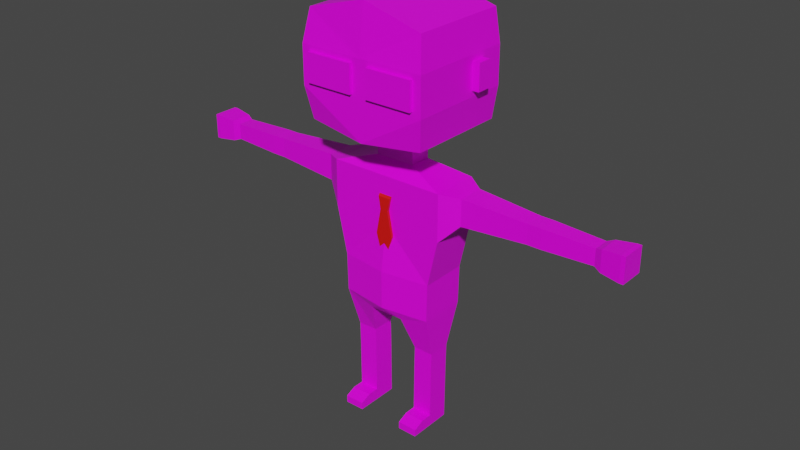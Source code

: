 # Source: businessMan.blend  (saved by Blender 2.92.15; exported with 4.5.12 LTS)
import bpy
from mathutils import Matrix  # noqa: F401  (used for matrix-valued properties, if any)

bpy.ops.wm.read_factory_settings(use_empty=True)
scene = bpy.context.scene
scene.name = 'Scene'

# ---- collections
col_collection = bpy.data.collections.new('Collection'); scene.collection.children.link(col_collection)

# ---- images (referenced by path relative to the original .blend; pixels are not part of the script)
import os
ASSET_DIR = os.environ.get("B2B_ASSET_DIR", "")  # directory of the original .blend (textures are referenced by path, not embedded)
HERE = os.path.dirname(os.path.abspath(__file__))  # packed textures are extracted next to this script under _unpacked/

def load_image(name, relpath, width, height, colorspace="sRGB"):
    """Load a texture the original file referenced (path relative to the .blend, or extracted next to this script)."""
    p = next((c for c in (os.path.join(HERE, relpath), os.path.join(ASSET_DIR, relpath)) if relpath and os.path.exists(c)), "")
    if p:
        img = bpy.data.images.load(p, check_existing=True)
        img.name = name
    else:  # same state as the original file: an image datablock whose file is absent (Cycles renders it pink)
        img = bpy.data.images.new(name, width, height)
        img.source = "FILE"
        img.filepath = "//" + (relpath or name)
    img.colorspace_settings.name = colorspace
    return img
img_ggnuw75t_png = load_image('gGnuw75t.png', 'gGnuw75t.png', 1024, 1024, 'sRGB')
img_v_dgozgn_png = load_image('V_DgoZGn.png', 'V_DgoZGn.png', 1024, 1024, 'sRGB')

# ---- materials (node trees are filled in below, after node groups)
mat_material = bpy.data.materials.new('Material')
mat_material.alpha_threshold = 0.0
mat_material.use_transparent_shadow = False
mat_material.line_color = (0.0, 0.0, 0.0, 1.0)
mat_material_001 = bpy.data.materials.new('Material.001')
mat_material_001.use_transparent_shadow = False

# ---- material node trees
mat_material.use_nodes = True; mat_material.node_tree.nodes.clear()
_N = mat_material.node_tree.nodes; _L = mat_material.node_tree.links
n0 = _N.new('ShaderNodeOutputMaterial'); n0.name = 'Material Output'; n0.location = (300, 300)
n1 = _N.new('ShaderNodeBsdfPrincipled'); n1.name = 'Principled BSDF'; n1.location = (10, 300)
n1.distribution = 'GGX'
n1.subsurface_method = 'BURLEY'
n1.inputs[2].default_value = 0.4
n1.inputs[3].default_value = 1.45
n1.inputs[27].default_value = (0.0, 0.0, 0.0, 1.0)
n1.inputs[28].default_value = 1.0
n2 = _N.new('ShaderNodeTexImage'); n2.name = 'Image Texture.001'; n2.location = (-361, 166)
n2.image = img_ggnuw75t_png
n3 = _N.new('ShaderNodeTexImage'); n3.name = 'Image Texture'; n3.location = (-825, 165)
n3.image = img_v_dgozgn_png
_L.new(n1.outputs[0], n0.inputs[0])
_L.new(n2.outputs[0], n1.inputs[0])
n0.is_active_output = True
mat_material_001.use_nodes = True; mat_material_001.node_tree.nodes.clear()
_N = mat_material_001.node_tree.nodes; _L = mat_material_001.node_tree.links
n0 = _N.new('ShaderNodeBsdfPrincipled'); n0.name = 'Principled BSDF'; n0.location = (10, 300)
n0.distribution = 'GGX'
n0.subsurface_method = 'BURLEY'
n0.inputs[0].default_value = (0.8, 0.006106, 0.003758, 1.0)
n0.inputs[3].default_value = 1.45
n0.inputs[27].default_value = (0.0, 0.0, 0.0, 1.0)
n0.inputs[28].default_value = 1.0
n1 = _N.new('ShaderNodeOutputMaterial'); n1.name = 'Material Output'; n1.location = (300, 300)
_L.new(n0.outputs[0], n1.inputs[0])
n1.is_active_output = True

# ---- world
world_world = bpy.data.worlds.new('World'); scene.world = world_world
world_world.use_nodes = True; world_world.node_tree.nodes.clear()
_N = world_world.node_tree.nodes; _L = world_world.node_tree.links
n0 = _N.new('ShaderNodeOutputWorld'); n0.name = 'World Output'; n0.location = (300, 300)
n1 = _N.new('ShaderNodeBackground'); n1.name = 'Background'; n1.location = (10, 300)
n1.inputs[0].default_value = (0.05088, 0.05088, 0.05088, 1.0)
_L.new(n1.outputs[0], n0.inputs[0])
n0.is_active_output = True
world_world.color = (0.05088, 0.05088, 0.05088)
world_world.use_sun_shadow = False
world_world.sun_shadow_jitter_overblur = 0.0

# ---- meshes
me_cube = bpy.data.meshes.new('Cube')
me_cube.from_pydata([(0.2005, 0.08148, 0.8814), (0.05988, 0.08148, 0.3994), (0.2005, -0.08148, 0.8814), (0.05988, -0.08148, 0.3994), (0.0, 0.08148, 0.3994), (0.0, -0.08148, 0.8814), (0.0, -0.08148, 0.3994), (0.0, 0.1003, 0.8814), (0.2005, 0.08148, 0.7208), (0.1649, 0.08148, 0.5601), (0.2005, -0.08148, 0.7208), (0.1649, -0.08148, 0.5601), (0.0, -0.08148, 0.7208), (0.0, -0.1046, 0.5601), (0.0, 0.08148, 0.7208), (0.0, 0.08148, 0.5601), (0.1621, 0.08148, 0.4297), (0.1621, -0.08148, 0.4297), (0.0, -0.1046, 0.4297), (0.0, 0.08148, 0.4297), (0.1522, 0.03867, 0.2817), (0.08395, 0.03867, 0.2823), (0.1522, -0.03867, 0.2817), (0.08395, -0.03867, 0.2823), (0.1509, 0.03867, 0.2162), (0.08259, 0.03867, 0.2169), (0.1509, -0.03867, 0.2162), (0.08259, -0.03867, 0.2169), (0.1506, 0.03867, 0.1901), (0.08235, 0.03867, 0.1907), (0.1506, -0.03867, 0.1901), (0.08235, -0.03867, 0.1907), (0.1504, 0.03867, 0.162), (0.08208, 0.03867, 0.1627), (0.1504, -0.03867, 0.162), (0.08208, -0.03867, 0.1627), (0.1495, 0.03867, 0.04204), (0.08117, 0.03867, 0.04268), (0.1495, -0.03867, 0.04204), (0.08117, -0.03867, 0.04268), (0.1491, 0.03867, 0.001099), (0.08079, 0.03867, 0.001741), (0.1491, -0.03867, 0.001099), (0.08079, -0.03867, 0.001741), (0.1495, -0.07874, 0.04204), (0.08117, -0.07874, 0.04268), (0.1491, -0.07874, 0.001099), (0.08079, -0.07874, 0.001741), (0.1495, -0.1159, 0.02611), (0.08117, -0.1159, 0.02675), (0.1491, -0.1159, 0.001099), (0.08079, -0.1159, 0.001741), (0.2584, 0.04559, 0.8704), (0.2584, -0.04559, 0.8704), (0.2584, 0.04559, 0.7804), (0.2584, -0.04559, 0.7804), (0.4823, 0.0334, 0.8583), (0.4823, -0.0334, 0.8583), (0.4823, 0.0334, 0.7925), (0.4823, -0.0334, 0.7925), (0.5069, 0.0334, 0.8583), (0.5069, -0.0334, 0.8583), (0.5069, 0.0334, 0.7925), (0.5069, -0.0334, 0.7925), (0.5271, 0.0334, 0.8583), (0.5271, -0.0334, 0.8583), (0.5271, 0.0334, 0.7925), (0.5271, -0.0334, 0.7925), (0.6991, 0.02784, 0.8529), (0.6991, -0.02784, 0.8529), (0.6991, 0.02784, 0.7979), (0.6991, -0.02784, 0.7979), (0.722, 0.03634, 0.8612), (0.722, -0.03634, 0.8612), (0.722, 0.03634, 0.7896), (0.722, -0.03634, 0.7896), (0.7846, 0.0432, 0.868), (0.7846, -0.0432, 0.868), (0.7846, 0.0432, 0.7828), (0.7846, -0.0432, 0.7828), (0.06823, 0.03667, 0.9205), (0.06823, -0.03667, 0.9205), (0.0, 0.03667, 0.9205), (0.0, -0.03667, 0.9205), (0.06823, 0.03667, 0.9789), (0.06823, -0.03667, 0.9789), (0.0, 0.03667, 0.9789), (0.0, -0.03667, 0.9789), (0.2037, 0.1704, 1.042), (0.2037, -0.1704, 1.042), (0.0, 0.1704, 1.042), (0.0, -0.1901, 1.022), (0.2037, 0.1704, 1.386), (0.2037, -0.1704, 1.386), (0.0, 0.1744, 1.441), (0.0, -0.1704, 1.442), (0.0, 0.1744, 1.15), (0.0, 0.1744, 1.278), (0.2199, -0.1901, 1.15), (0.2199, -0.1901, 1.278), (0.0, -0.1901, 1.278), (0.0, -0.1901, 1.15), (0.2199, 0.1744, 1.15), (0.2199, 0.1744, 1.278), (0.7986, 0.0432, 0.868), (0.7986, -0.0432, 0.868), (0.7986, 0.0432, 0.7828), (0.7986, -0.0432, 0.7828), (0.2199, 0.04268, 1.17), (0.2199, 0.04268, 1.258), (0.2199, 0.09311, 1.17), (0.2199, 0.09311, 1.258), (0.2447, 0.04268, 1.17), (0.2447, 0.04268, 1.258), (0.2447, 0.09311, 1.17), (0.2447, 0.09311, 1.258), (0.1903, -0.1901, 1.167), (0.1903, -0.1901, 1.261), (0.02962, -0.1901, 1.261), (0.02962, -0.1901, 1.167), (0.09196, -0.1901, 1.167), (0.09196, -0.1901, 1.261), (0.1903, -0.2016, 1.167), (0.1903, -0.2016, 1.261), (0.02962, -0.2016, 1.167), (0.02962, -0.2016, 1.261), (0.09196, -0.2016, 1.167), (0.09196, -0.2016, 1.261), (0.05104, -0.08148, 0.8814), (0.0, -0.08148, 0.7921)], [], [(4, 1, 3, 6), (0, 2, 53, 52), (14, 7, 0, 8), (0, 7, 82, 80), (10, 2, 128, 129, 12), (17, 11, 13, 18), (11, 10, 12, 13), (19, 15, 9, 16), (15, 14, 8, 9), (16, 9, 11, 17), (9, 8, 10, 11), (1, 16, 20, 21), (4, 19, 16, 1), (3, 17, 18, 6), (23, 21, 25, 27), (3, 1, 21, 23), (17, 3, 23, 22), (16, 17, 22, 20), (24, 26, 30, 28), (21, 20, 24, 25), (20, 22, 26, 24), (22, 23, 27, 26), (30, 31, 35, 34), (26, 27, 31, 30), (27, 25, 29, 31), (25, 24, 28, 29), (35, 33, 37, 39), (31, 29, 33, 35), (29, 28, 32, 33), (28, 30, 34, 32), (36, 38, 42, 40), (33, 32, 36, 37), (32, 34, 38, 36), (34, 35, 39, 38), (41, 40, 42, 43), (39, 43, 47, 45), (39, 37, 41, 43), (37, 36, 40, 41), (46, 44, 48, 50), (38, 39, 45, 44), (42, 38, 44, 46), (43, 42, 46, 47), (48, 49, 51, 50), (44, 45, 49, 48), (45, 47, 51, 49), (47, 46, 50, 51), (53, 55, 59, 57), (2, 10, 55, 53), (10, 8, 54, 55), (8, 0, 52, 54), (56, 57, 61, 60), (52, 53, 57, 56), (55, 54, 58, 59), (54, 52, 56, 58), (63, 62, 66, 67), (59, 58, 62, 63), (58, 56, 60, 62), (57, 59, 63, 61), (65, 67, 71, 69), (62, 60, 64, 66), (61, 63, 67, 65), (60, 61, 65, 64), (71, 70, 74, 75), (64, 65, 69, 68), (67, 66, 70, 71), (66, 64, 68, 70), (74, 72, 76, 78), (70, 68, 72, 74), (69, 71, 75, 73), (68, 69, 73, 72), (77, 79, 107, 105), (73, 75, 79, 77), (72, 73, 77, 76), (75, 74, 78, 79), (80, 82, 86, 84), (2, 0, 80, 81), (5, 128, 81, 83), (84, 86, 90, 88), (83, 81, 85, 87), (81, 80, 84, 85), (100, 99, 93, 95), (85, 84, 88, 89), (87, 85, 89, 91), (92, 94, 95, 93), (99, 103, 92, 93), (103, 97, 94, 92), (88, 90, 96, 102), (102, 96, 97, 103), (89, 88, 102, 98), (98, 102, 103, 99), (91, 89, 98, 101), (101, 98, 99, 100), (106, 104, 105, 107), (76, 77, 105, 104), (79, 78, 106, 107), (78, 76, 104, 106), (108, 109, 111, 110), (112, 114, 115, 113), (108, 110, 114, 112), (109, 108, 112, 113), (111, 109, 113, 115), (110, 111, 115, 114), (120, 121, 117, 116), (119, 118, 121, 120), (126, 122, 123, 127), (124, 126, 127, 125), (118, 119, 124, 125), (120, 116, 122, 126), (119, 120, 126, 124), (116, 117, 123, 122), (117, 121, 127, 123), (121, 118, 125, 127), (81, 128, 2), (129, 128, 5)])
_uv = me_cube.uv_layers.new(name='UVMap')
_uv.uv.foreach_set('vector', [0.8318, 0.9417, 0.8318, 0.9417, 0.8318, 0.9417, 0.8318, 0.9417, 0.8105, 0.9336, 0.8105, 0.9336, 0.8105, 0.9336, 0.8105, 0.9336, 0.8105, 0.9336, 0.8105, 0.9336, 0.8105, 0.9336, 0.8105, 0.9336, 0.8105, 0.9336, 0.8105, 0.9336, 0.8105, 0.9336, 0.8105, 0.9336, 0.8105, 0.9336, 0.8105, 0.9336, 0.8105, 0.9336, 0.8105, 0.9336, 0.8105, 0.9336, 0.8105, 0.9336, 0.8105, 0.9336, 0.8105, 0.9336, 0.8105, 0.9336, 0.8105, 0.9336, 0.8105, 0.9336, 0.8105, 0.9336, 0.8105, 0.9336, 0.8105, 0.9336, 0.8105, 0.9336, 0.8105, 0.9336, 0.8105, 0.9336, 0.8105, 0.9336, 0.8105, 0.9336, 0.8105, 0.9336, 0.8105, 0.9336, 0.8105, 0.9336, 0.8105, 0.9336, 0.8105, 0.9336, 0.8105, 0.9336, 0.8105, 0.9336, 0.8105, 0.9336, 0.8105, 0.9336, 0.8105, 0.9336, 0.8318, 0.9417, 0.8318, 0.9417, 0.8318, 0.9417, 0.8318, 0.9417, 0.8318, 0.9417, 0.8318, 0.9417, 0.8318, 0.9417, 0.8318, 0.9417, 0.8318, 0.9417, 0.8318, 0.9417, 0.8318, 0.9417, 0.8318, 0.9417, 0.8318, 0.9417, 0.8318, 0.9417, 0.8318, 0.9417, 0.8318, 0.9417, 0.8318, 0.9417, 0.8318, 0.9417, 0.8318, 0.9417, 0.8318, 0.9417, 0.8318, 0.9417, 0.8318, 0.9417, 0.8318, 0.9417, 0.8318, 0.9417, 0.8318, 0.9417, 0.8318, 0.9417, 0.8318, 0.9417, 0.8318, 0.9417, 0.8318, 0.9417, 0.8318, 0.9417, 0.8318, 0.9417, 0.8318, 0.9417, 0.8318, 0.9417, 0.8318, 0.9417, 0.8318, 0.9417, 0.8318, 0.9417, 0.8318, 0.9417, 0.8318, 0.9417, 0.8318, 0.9417, 0.8318, 0.9417, 0.8318, 0.9417, 0.8318, 0.9417, 0.8318, 0.9417, 0.8318, 0.9417, 0.8318, 0.9417, 0.8318, 0.9417, 0.8318, 0.9417, 0.8318, 0.9417, 0.8318, 0.9417, 0.8318, 0.9417, 0.8318, 0.9417, 0.8318, 0.9417, 0.8318, 0.9417, 0.8318, 0.9417, 0.8318, 0.9417, 0.8318, 0.9417, 0.8318, 0.9417, 0.8318, 0.9417, 0.8318, 0.9417, 0.8318, 0.9417, 0.8318, 0.9417, 0.8318, 0.9417, 0.8318, 0.9417, 0.8318, 0.9417, 0.8318, 0.9417, 0.8318, 0.9417, 0.8318, 0.9417, 0.8318, 0.9417, 0.8318, 0.9417, 0.8318, 0.9417, 0.8318, 0.9417, 0.8318, 0.9417, 0.8318, 0.9417, 0.8318, 0.9417, 0.8318, 0.9417, 0.8318, 0.9417, 0.457, 0.01758, 0.457, 0.01758, 0.457, 0.01758, 0.457, 0.01758, 0.8318, 0.9417, 0.8318, 0.9417, 0.8318, 0.9417, 0.8318, 0.9417, 0.8318, 0.9417, 0.8318, 0.9417, 0.8318, 0.9417, 0.8318, 0.9417, 0.8318, 0.9417, 0.8318, 0.9417, 0.8318, 0.9417, 0.8318, 0.9417, 0.457, 0.01758, 0.457, 0.01758, 0.457, 0.01758, 0.457, 0.01758, 0.457, 0.01758, 0.457, 0.01758, 0.457, 0.01758, 0.457, 0.01758, 0.457, 0.01758, 0.457, 0.01758, 0.457, 0.01758, 0.457, 0.01758, 0.457, 0.01758, 0.457, 0.01758, 0.457, 0.01758, 0.457, 0.01758, 0.457, 0.01758, 0.457, 0.01758, 0.457, 0.01758, 0.457, 0.01758, 0.4805, 0.0625, 0.4805, 0.0625, 0.4805, 0.0625, 0.4805, 0.0625, 0.457, 0.01758, 0.457, 0.01758, 0.457, 0.01758, 0.457, 0.01758, 0.457, 0.01758, 0.457, 0.01758, 0.457, 0.01758, 0.457, 0.01758, 0.457, 0.01758, 0.457, 0.01758, 0.457, 0.01758, 0.457, 0.01758, 0.457, 0.01758, 0.457, 0.01758, 0.457, 0.01758, 0.457, 0.01758, 0.457, 0.01758, 0.457, 0.01758, 0.457, 0.01758, 0.457, 0.01758, 0.457, 0.01758, 0.457, 0.01758, 0.457, 0.01758, 0.457, 0.01758, 0.8105, 0.9336, 0.8105, 0.9336, 0.8105, 0.9336, 0.8105, 0.9336, 0.8105, 0.9336, 0.8105, 0.9336, 0.8105, 0.9336, 0.8105, 0.9336, 0.8586, 0.9452, 0.8586, 0.9452, 0.8586, 0.9452, 0.8586, 0.9452, 0.8105, 0.9336, 0.8105, 0.9336, 0.8105, 0.9336, 0.8105, 0.9336, 0.8105, 0.9336, 0.8105, 0.9336, 0.8105, 0.9336, 0.8105, 0.9336, 0.8105, 0.9336, 0.8105, 0.9336, 0.8105, 0.9336, 0.8105, 0.9336, 0.8105, 0.9336, 0.8105, 0.9336, 0.8105, 0.9336, 0.8105, 0.9336, 0.8105, 0.9336, 0.8105, 0.9336, 0.8105, 0.9336, 0.8105, 0.9336, 0.8105, 0.9336, 0.8105, 0.9336, 0.8105, 0.9336, 0.8105, 0.9336, 0.8105, 0.9336, 0.8105, 0.9336, 0.8105, 0.9336, 0.8105, 0.9336, 0.8105, 0.9336, 0.8105, 0.9336, 0.8105, 0.9336, 0.8105, 0.9336, 0.8105, 0.9336, 0.8105, 0.9336, 0.8105, 0.9336, 0.8105, 0.9336, 0.8105, 0.9336, 0.8105, 0.9336, 0.8105, 0.9336, 0.8105, 0.9336, 0.8105, 0.9336, 0.8105, 0.9336, 0.8105, 0.9336, 0.8105, 0.9336, 0.8105, 0.9336, 0.8105, 0.9336, 0.8105, 0.9336, 0.8105, 0.9336, 0.8105, 0.9336, 0.8105, 0.9336, 0.8105, 0.9336, 0.8105, 0.9336, 0.5996, 0.0957, 0.5996, 0.0957, 0.5996, 0.0957, 0.5996, 0.0957, 0.8105, 0.9336, 0.8105, 0.9336, 0.8105, 0.9336, 0.8105, 0.9336, 0.8105, 0.9336, 0.8105, 0.9336, 0.8105, 0.9336, 0.8105, 0.9336, 0.8105, 0.9336, 0.8105, 0.9336, 0.8105, 0.9336, 0.8105, 0.9336, 0.5996, 0.0957, 0.5996, 0.0957, 0.5996, 0.0957, 0.5996, 0.0957, 0.5996, 0.0957, 0.5996, 0.0957, 0.5996, 0.0957, 0.5996, 0.0957, 0.5996, 0.0957, 0.5996, 0.0957, 0.5996, 0.0957, 0.5996, 0.0957, 0.5996, 0.0957, 0.5996, 0.0957, 0.5996, 0.0957, 0.5996, 0.0957, 0.5996, 0.0957, 0.5996, 0.0957, 0.5996, 0.0957, 0.5996, 0.0957, 0.5996, 0.0957, 0.5996, 0.0957, 0.5996, 0.0957, 0.5996, 0.0957, 0.5996, 0.0957, 0.5996, 0.0957, 0.5996, 0.0957, 0.5996, 0.0957, 0.5996, 0.0957, 0.5996, 0.0957, 0.5996, 0.0957, 0.5996, 0.0957, 0.5996, 0.0957, 0.5996, 0.0957, 0.5996, 0.0957, 0.5996, 0.0957, 0.8105, 0.9336, 0.8105, 0.9336, 0.8105, 0.9336, 0.8105, 0.9336, 0.4819, 0.9258, 0.4819, 0.9258, 0.4819, 0.9258, 0.4819, 0.9258, 0.5996, 0.0957, 0.5996, 0.0957, 0.5996, 0.0957, 0.5996, 0.0957, 0.5996, 0.0957, 0.5996, 0.0957, 0.5996, 0.0957, 0.5996, 0.0957, 0.5996, 0.0957, 0.5996, 0.0957, 0.5996, 0.0957, 0.5996, 0.0957, 0.5996, 0.0957, 0.5996, 0.0957, 0.5996, 0.0957, 0.5996, 0.0957, 0.5996, 0.0957, 0.5996, 0.0957, 0.5996, 0.0957, 0.5996, 0.0957, 0.5996, 0.0957, 0.5996, 0.0957, 0.5996, 0.0957, 0.5996, 0.0957, 0.5996, 0.0957, 0.5996, 0.0957, 0.5996, 0.0957, 0.5996, 0.0957, 0.5996, 0.0957, 0.5996, 0.0957, 0.5996, 0.0957, 0.5996, 0.0957, 0.5996, 0.0957, 0.5996, 0.0957, 0.5996, 0.0957, 0.5996, 0.0957, 0.5996, 0.0957, 0.5996, 0.0957, 0.5996, 0.0957, 0.5996, 0.0957, 0.5996, 0.0957, 0.5996, 0.0957, 0.5996, 0.0957, 0.5996, 0.0957, 0.5996, 0.0957, 0.5996, 0.0957, 0.5996, 0.0957, 0.5996, 0.0957, 0.5996, 0.0957, 0.5996, 0.0957, 0.5996, 0.0957, 0.5996, 0.0957, 0.5996, 0.0957, 0.5996, 0.0957, 0.5996, 0.0957, 0.5996, 0.0957, 0.5996, 0.0957, 0.5996, 0.0957, 0.5996, 0.0957, 0.5996, 0.0957, 0.5996, 0.0957, 0.5996, 0.0957, 0.5996, 0.0957, 0.5996, 0.0957, 0.5996, 0.0957, 0.5996, 0.0957, 0.5996, 0.0957, 0.5996, 0.0957, 0.5996, 0.0957, 0.5996, 0.0957, 0.5996, 0.0957, 0.5996, 0.0957, 0.5996, 0.0957, 0.5996, 0.0957, 0.5996, 0.0957, 0.5996, 0.0957, 0.5996, 0.0957, 0.5996, 0.0957, 0.5996, 0.0957, 0.5996, 0.0957, 0.5996, 0.0957, 0.5996, 0.0957, 0.5996, 0.0957, 0.5996, 0.0957, 0.5996, 0.0957, 0.5996, 0.0957, 0.5996, 0.0957, 0.5996, 0.0957, 0.5996, 0.0957, 0.5996, 0.0957, 0.5996, 0.0957, 0.5996, 0.0957, 0.5996, 0.0957, 0.5996, 0.0957, 0.5996, 0.0957, 0.5996, 0.0957, 0.5996, 0.0957, 0.5996, 0.0957, 0.5996, 0.0957, 0.5996, 0.0957, 0.05859, 0.9375, 0.05859, 0.9375, 0.05859, 0.9375, 0.05859, 0.9375, 0.9492, 0.9375, 0.9492, 0.9375, 0.9492, 0.9375, 0.9492, 0.9375, 0.05859, 0.9375, 0.05859, 0.9375, 0.05859, 0.9375, 0.05859, 0.9375, 0.9492, 0.9375, 0.9492, 0.9375, 0.9492, 0.9375, 0.9492, 0.9375, 0.9492, 0.9375, 0.9492, 0.9375, 0.9492, 0.9375, 0.9492, 0.9375, 0.05859, 0.9375, 0.05859, 0.9375, 0.05859, 0.9375, 0.05859, 0.9375, 0.9492, 0.9375, 0.9492, 0.9375, 0.9492, 0.9375, 0.9492, 0.9375, 0.05859, 0.9375, 0.05859, 0.9375, 0.05859, 0.9375, 0.05859, 0.9375, 0.05859, 0.9375, 0.05859, 0.9375, 0.05859, 0.9375, 0.05859, 0.9375, 0.9492, 0.9375, 0.9492, 0.9375, 0.9492, 0.9375, 0.9492, 0.9375, 0.8105, 0.9336, 0.8105, 0.9336, 0.8105, 0.9336, 0.4819, 0.9258, 0.4819, 0.9258, 0.4819, 0.9258])
me_cube.materials.append(mat_material)
me_cube.use_remesh_preserve_volume = False
me_cube.use_remesh_preserve_attributes = False
me_cube.use_mirror_vertex_groups = False
me_cube.update()
me_cube_001 = bpy.data.meshes.new('Cube.001')
me_cube_001.from_pydata([(-0.3529, -0.3743, -0.3891), (-0.3631, -5.007, 1.451), (-0.3529, 1.626, -0.3891), (-0.3631, -4.281, 1.451), (0.3529, -0.3743, -0.3891), (0.3631, -5.007, 1.451), (0.3529, 1.626, -0.3891), (0.3631, -4.281, 1.451), (-0.1623, -0.3743, 0.6109), (-0.1623, 1.626, 0.6109), (0.1623, 1.626, 0.6109), (0.1623, -0.3743, 0.6109), (-0.2627, -0.05586, 1.111), (-0.2627, 1.307, 1.111), (0.2627, 1.307, 1.111), (0.2627, -0.05586, 1.111), (-0.0704, 1.626, -1.407), (-0.0704, -0.3743, -1.407), (0.0704, 1.626, -1.407), (0.0704, -0.3743, -1.407)], [], [(12, 1, 3, 13), (13, 3, 7, 14), (14, 7, 5, 15), (15, 5, 1, 12), (2, 6, 18, 16), (7, 3, 1, 5), (4, 11, 8, 0), (6, 10, 11, 4), (2, 9, 10, 6), (0, 8, 9, 2), (11, 15, 12, 8), (10, 14, 15, 11), (9, 13, 14, 10), (8, 12, 13, 9), (16, 18, 19, 17), (0, 2, 16, 17), (6, 4, 19, 18), (4, 0, 17, 19)])
_uv = me_cube_001.uv_layers.new(name='UVMap')
_uv.uv.foreach_set('vector', [0.5625, 0.0, 0.625, 0.0, 0.625, 0.25, 0.5625, 0.25, 0.5625, 0.25, 0.625, 0.25, 0.625, 0.5, 0.5625, 0.5, 0.5625, 0.5, 0.625, 0.5, 0.625, 0.75, 0.5625, 0.75, 0.5625, 0.75, 0.625, 0.75, 0.625, 1.0, 0.5625, 1.0, 0.375, 0.25, 0.375, 0.5, 0.375, 0.5, 0.375, 0.25, 0.625, 0.5, 0.875, 0.5, 0.875, 0.75, 0.625, 0.75, 0.375, 0.75, 0.5, 0.75, 0.5, 1.0, 0.375, 1.0, 0.375, 0.5, 0.5, 0.5, 0.5, 0.75, 0.375, 0.75, 0.375, 0.25, 0.5, 0.25, 0.5, 0.5, 0.375, 0.5, 0.375, 0.0, 0.5, 0.0, 0.5, 0.25, 0.375, 0.25, 0.5, 0.75, 0.5625, 0.75, 0.5625, 1.0, 0.5, 1.0, 0.5, 0.5, 0.5625, 0.5, 0.5625, 0.75, 0.5, 0.75, 0.5, 0.25, 0.5625, 0.25, 0.5625, 0.5, 0.5, 0.5, 0.5, 0.0, 0.5625, 0.0, 0.5625, 0.25, 0.5, 0.25, 0.125, 0.5, 0.375, 0.5, 0.375, 0.75, 0.125, 0.75, 0.375, 0.0, 0.375, 0.25, 0.375, 0.25, 0.375, 0.0, 0.375, 0.5, 0.375, 0.75, 0.375, 0.75, 0.375, 0.5, 0.375, 0.75, 0.375, 1.0, 0.375, 1.0, 0.375, 0.75])
me_cube_001.materials.append(mat_material_001)
me_cube_001.use_remesh_fix_poles = True
me_cube_001.use_remesh_preserve_attributes = False
me_cube_001.use_mirror_vertex_groups = False
me_cube_001.update()
arm_armature = bpy.data.armatures.new('Armature')  # bones are not reproduced

# ---- objects
ob_human = bpy.data.objects.new('Human', me_cube)
ob_armature = bpy.data.objects.new('Armature', arm_armature)
ob_cube = bpy.data.objects.new('Cube', me_cube_001)

# ---- transforms, parenting, visibility, modifiers, constraints
ob_human.parent = ob_armature
ob_human.location = (0.0, 0.0, 0.0)
ob_human.lock_rotations_4d = False
ob_human.empty_display_type = 'ARROWS'
ob_human.lineart.crease_threshold = 0.0
_vg = ob_human.vertex_groups.new(name='Root')
for _i, _w in zip([1, 3, 4, 6, 13, 15, 18, 19], [0.2592, 0.1966, 0.5726, 0.5135, 0.0911, 0.07572, 0.5248, 0.6438]): _vg.add([_i], _w, 'REPLACE')
_vg = ob_human.vertex_groups.new(name='Spine1')
for _i, _w in zip([1, 3, 4, 6, 8, 9, 10, 11, 12, 13, 14, 15, 16, 17, 18, 19, 129], [0.05188, 0.05752, 0.07875, 0.08413, 0.06056, 0.5957, 0.06489, 0.5962, 0.0643, 0.6872, 0.07838, 0.7692, 0.06918, 0.07033, 0.1681, 0.1286, 0.02859]): _vg.add([_i], _w, 'REPLACE')
_vg = ob_human.vertex_groups.new(name='Spine2')
for _i, _w in zip([5, 7, 8, 9, 10, 11, 12, 13, 14, 15, 18, 80, 81, 82, 83, 86, 128, 129], [0.7349, 0.7042, 0.06538, 0.01229, 0.06577, 0.03754, 0.844, 0.1233, 0.828, 0.09725, 0.009185, 0.06972, 0.05823, 0.3297, 0.101, 0.01286, 0.5479, 0.7834]): _vg.add([_i], _w, 'REPLACE')
_vg = ob_human.vertex_groups.new(name='Head')
for _i, _w in zip([5, 80, 81, 82, 83, 84, 85, 86, 87, 88, 89, 90, 91, 92, 93, 94, 95, 96, 97, 98, 99, 100, 101, 102, 103, 108, 109, 110, 111, 112, 113, 114, 115, 116, 117, 118, 119, 120, 121, 122, 123, 124, 125, 126, 127, 128, 129], [0.1148, 0.06527, 0.1134, 0.02448, 0.7972, 0.8742, 0.9098, 0.8973, 0.9733, 0.9669, 0.9717, 0.9673, 0.9873, 0.9963, 0.9968, 0.9981, 0.9984, 0.9863, 0.9948, 0.9869, 0.9942, 0.9969, 0.9938, 0.9849, 0.9935, 1.0, 1.0, 1.0, 1.0, 1.0, 1.0, 1.0, 1.0, 1.0, 1.0, 1.0, 1.0, 1.0, 1.0, 1.0, 1.0, 1.0, 1.0, 1.0, 1.0, 0.08559, 0.06376]): _vg.add([_i], _w, 'REPLACE')
_vg = ob_human.vertex_groups.new(name='Shoulder.L')
for _i, _w in zip([0, 2, 5, 7, 8, 9, 10, 11, 12, 14, 52, 53, 54, 55, 80, 81, 82, 83, 84, 85, 86, 88, 128, 129], [0.7951, 0.7676, 0.1287, 0.1655, 0.3845, 0.073, 0.3734, 0.06604, 0.01999, 0.0306, 0.1035, 0.09131, 0.05516, 0.05719, 0.7916, 0.8089, 0.3506, 0.09704, 0.1016, 0.07914, 0.03847, 0.002334, 0.2913, 0.08039]): _vg.add([_i], _w, 'REPLACE')
_vg = ob_human.vertex_groups.new(name='UpperArm.L')
for _i, _w in zip([0, 2, 8, 9, 10, 11, 12, 14, 52, 53, 54, 55, 128, 129], [0.1792, 0.1911, 0.4634, 0.08796, 0.4682, 0.0818, 0.007648, 0.01127, 0.8698, 0.8801, 0.9055, 0.9052, 0.04863, 0.003401]): _vg.add([_i], _w, 'REPLACE')
_vg = ob_human.vertex_groups.new(name='LowerArm.L')
for _i, _w in zip([56, 57, 58, 59, 60, 61, 62, 63, 64, 65, 66, 67], [0.9733, 0.9733, 0.9846, 0.9846, 0.9773, 0.9773, 0.9878, 0.9878, 0.966, 0.966, 0.9779, 0.9779]): _vg.add([_i], _w, 'REPLACE')
_vg = ob_human.vertex_groups.new(name='Hand.L')
for _i, _w in zip([64, 65, 68, 69, 70, 71, 72, 73, 74, 75, 76, 77, 78, 79, 104, 105, 106, 107], [0.01326, 0.01327, 0.9798, 0.9798, 0.9804, 0.9804, 0.9935, 0.9935, 0.9938, 0.9938, 0.9987, 0.9987, 0.9987, 0.9988, 0.999, 0.999, 0.9991, 0.9991]): _vg.add([_i], _w, 'REPLACE')
_vg = ob_human.vertex_groups.new(name='Shoulder.R')
for _i, _w in zip([7, 80, 82, 86], [0.08852, 0.05396, 0.2838, 0.003697]): _vg.add([_i], _w, 'REPLACE')
_vg = ob_human.vertex_groups.new(name='UpperArm.R')
_vg = ob_human.vertex_groups.new(name='LowerArm.R')
_vg = ob_human.vertex_groups.new(name='Hand.R')
_vg = ob_human.vertex_groups.new(name='upperLeg.L')
for _i, _w in zip([1, 3, 4, 6, 8, 9, 10, 11, 13, 15, 16, 17, 18, 19, 20, 21, 22, 23, 24, 25, 26, 27, 28, 29, 30, 31, 32, 33, 34, 35, 54], [0.6759, 0.7299, 0.3352, 0.3825, 0.0, 0.1723, 0.0, 6.083e-05, 0.06957, 0.03384, 0.8886, 0.8821, 0.2689, 0.2073, 0.9696, 0.9594, 0.9824, 0.9701, 0.7467, 0.7434, 0.7975, 0.7941, 0.296, 0.2973, 0.2523, 0.2562, 0.07681, 0.07859, 0.04999, 0.05261, 0.0]): _vg.add([_i], _w, 'REPLACE')
_vg = ob_human.vertex_groups.new(name='LowerLeg.L')
for _i, _w in zip([24, 25, 26, 27, 28, 29, 30, 31, 32, 33, 34, 35, 36, 37, 38, 39, 40, 41, 42, 43], [0.2496, 0.2513, 0.1986, 0.2007, 0.6977, 0.6956, 0.7351, 0.7304, 0.9095, 0.907, 0.9081, 0.9044, 0.8504, 0.8434, 0.06617, 0.07899, 0.5343, 0.5358, 0.03418, 0.05049]): _vg.add([_i], _w, 'REPLACE')
_vg = ob_human.vertex_groups.new(name='Foot.L')
for _i, _w in zip([34, 35, 36, 37, 38, 39, 40, 41, 42, 43, 44, 45, 46, 47, 48, 49, 50, 51], [0.03364, 0.03582, 0.1456, 0.1522, 0.9323, 0.9191, 0.4649, 0.4632, 0.9577, 0.9492, 0.9876, 0.9842, 0.9925, 0.99, 0.997, 0.9954, 0.9975, 0.9968]): _vg.add([_i], _w, 'REPLACE')
_vg = ob_human.vertex_groups.new(name='upperLeg.R')
_vg = ob_human.vertex_groups.new(name='LowerLeg.R')
_vg = ob_human.vertex_groups.new(name='Foot.R')
_m = ob_human.modifiers.new('Mirror', 'MIRROR')
_m.use_clip = True
_m = ob_human.modifiers.new('Armature', 'ARMATURE')
_m.object = ob_armature
ob_armature.location = (0.0, 0.0, 0.0)
ob_armature.show_in_front = True
ob_armature.lineart.crease_threshold = 0.0
ob_cube.parent = ob_human
ob_cube.location = (0.0, -0.08134, 0.7174)
ob_cube.scale = (0.08562, -0.005851, 0.08562)
ob_cube.lineart.crease_threshold = 0.0

# ---- collection membership
col_collection.objects.link(ob_human)
col_collection.objects.link(ob_armature)
col_collection.objects.link(ob_cube)

# ---- scene / render settings (as saved in the file)
scene.frame_start = 1; scene.frame_end = 130; scene.frame_set(73)
scene.render.engine = 'BLENDER_EEVEE_NEXT'
scene.render.image_settings.file_format = 'FFMPEG'
scene.render.image_settings.color_mode = 'RGB'
scene.cycles.use_denoising = False
scene.cycles.samples = 128
scene.cycles.sampling_pattern = 'TABULATED_SOBOL'
scene.cycles.use_adaptive_sampling = False
scene.cycles.use_light_tree = False
scene.view_settings.view_transform = 'Filmic'
bpy.context.view_layer.update()

# ---- added for rendering (the .blend has no active camera and no usable light): camera, sun
cam_auto = bpy.data.cameras.new('AutoCamera')
cam_auto.lens = 50.0
cam_auto.sensor_width = 36.0
cam_auto.clip_end = 1000.0
ob_auto_camera = bpy.data.objects.new('AutoCamera', cam_auto)
scene.collection.objects.link(ob_auto_camera)
ob_auto_camera.location = (1.9815, -2.39141, 2.27437)
ob_auto_camera.rotation_euler = (1.09748, -7.21219e-08, 0.694738)
scene.camera = ob_auto_camera
light_auto_sun = bpy.data.lights.new('AutoSun', 'SUN')
light_auto_sun.energy = 3.0
light_auto_sun.angle = 0.0523599
ob_auto_sun = bpy.data.objects.new('AutoSun', light_auto_sun)
scene.collection.objects.link(ob_auto_sun)
ob_auto_sun.rotation_euler = (0.872665, 0.174533, 0.523599)
bpy.context.view_layer.update()
